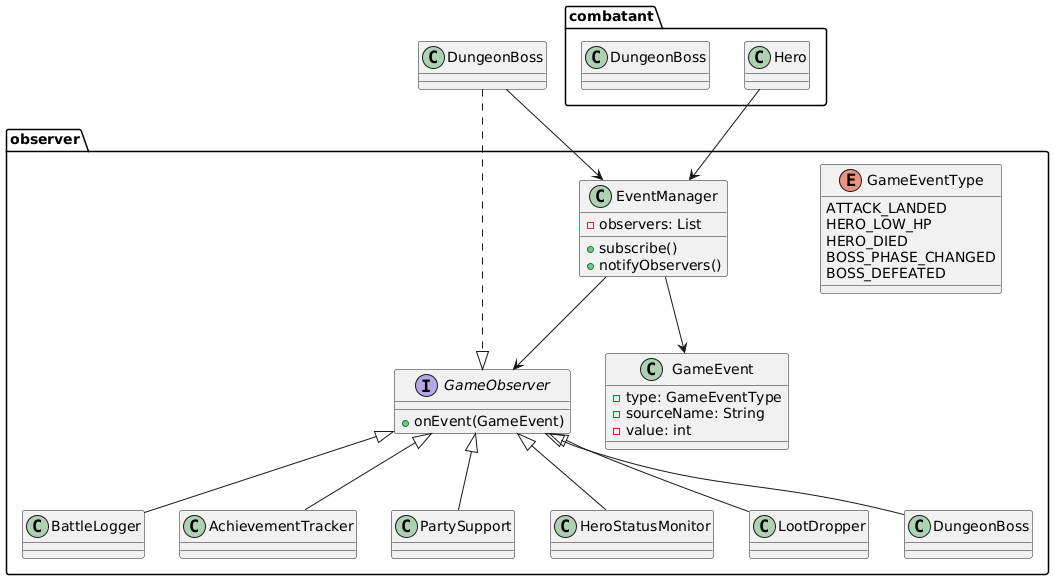

The diagram above was rendered by PlantUML. Its source (embedded in the PNG):
@startuml
package observer {

    interface GameObserver {
        +onEvent(GameEvent)
    }

    class GameEvent {
        -type: GameEventType
        -sourceName: String
        -value: int
    }

    enum GameEventType {
        ATTACK_LANDED
        HERO_LOW_HP
        HERO_DIED
        BOSS_PHASE_CHANGED
        BOSS_DEFEATED
    }

    class EventManager {
        -observers: List
        +subscribe()
        +notifyObservers()
    }

    class BattleLogger
    class AchievementTracker
    class PartySupport
    class HeroStatusMonitor
    class LootDropper

    GameObserver <|-- BattleLogger
    GameObserver <|-- AchievementTracker
    GameObserver <|-- PartySupport
    GameObserver <|-- HeroStatusMonitor
    GameObserver <|-- LootDropper

    GameObserver <|-- DungeonBoss

    EventManager --> GameObserver
    EventManager --> GameEvent
}

package combatant {
    class Hero
    class DungeonBoss
}

Hero --> EventManager
DungeonBoss --> EventManager
DungeonBoss ..|> GameObserver
@enduml